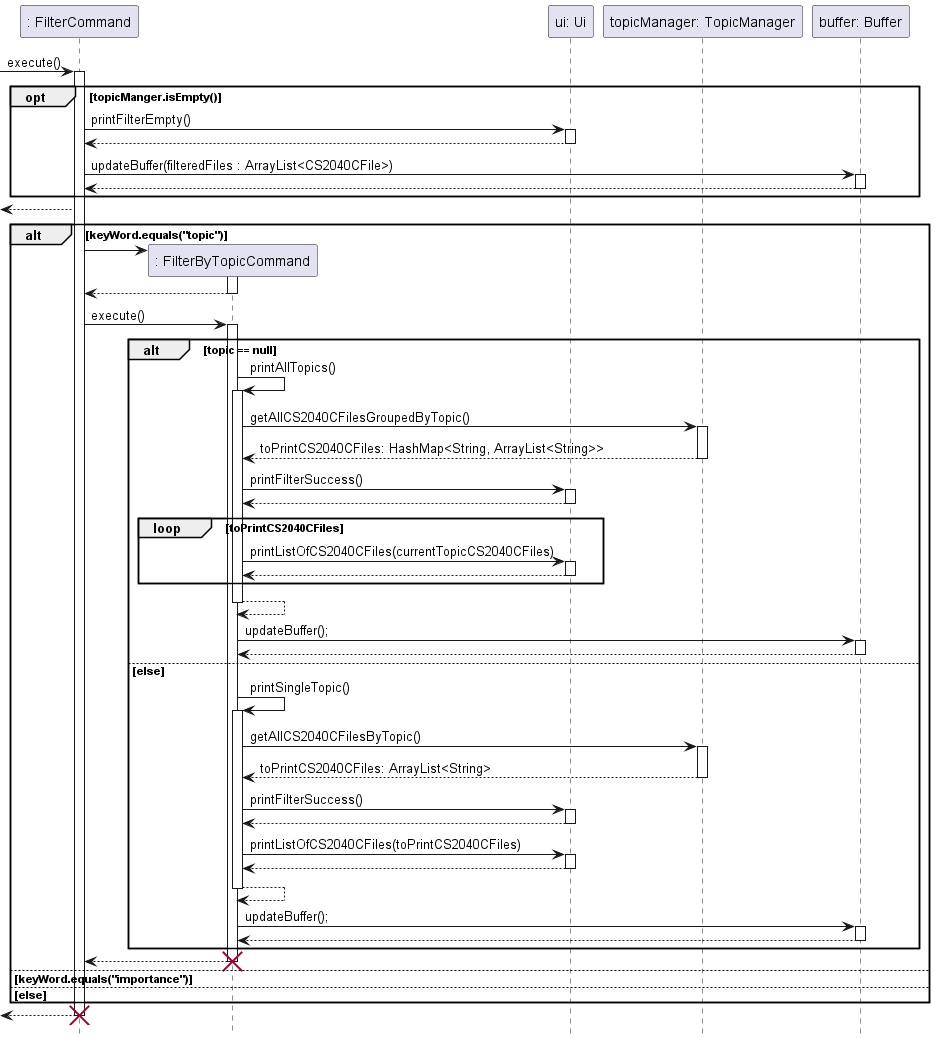

The diagram above was rendered by PlantUML. Its source (embedded in the PNG):
@startuml
hide footbox

participant ": FilterCommand" as FilterCommand
participant ": FilterByTopicCommand" as FilterByTopicCommand
participant "ui: Ui" as Ui
participant "topicManager: TopicManager" as TopicManager
participant "buffer: Buffer" as Buffer

-> FilterCommand : execute()
activate FilterCommand
    opt topicManger.isEmpty()
        FilterCommand -> Ui : printFilterEmpty()
        activate Ui
        return
        FilterCommand -> Buffer : updateBuffer(filteredFiles : ArrayList<CS2040CFile>)
        activate Buffer
        return
    end
    <-- FilterCommand
    alt keyWord.equals("topic")
        FilterCommand -> FilterByTopicCommand **
        activate FilterByTopicCommand
        return

        FilterCommand -> FilterByTopicCommand : execute()
        activate FilterByTopicCommand
            alt topic == null
                FilterByTopicCommand -> FilterByTopicCommand : printAllTopics()
                activate FilterByTopicCommand
                    FilterByTopicCommand -> TopicManager : getAllCS2040CFilesGroupedByTopic()
                    activate TopicManager
                    return toPrintCS2040CFiles: HashMap<String, ArrayList<String>>

                    FilterByTopicCommand -> Ui : printFilterSuccess()
                    activate Ui
                    return

                    loop toPrintCS2040CFiles
                        FilterByTopicCommand -> Ui : printListOfCS2040CFiles(currentTopicCS2040CFiles)
                        activate Ui
                        return
                    end
                return

                FilterByTopicCommand -> Buffer: updateBuffer();
                activate Buffer
                return
            else else
                FilterByTopicCommand -> FilterByTopicCommand : printSingleTopic()
                activate FilterByTopicCommand
                    FilterByTopicCommand -> TopicManager : getAllCS2040CFilesByTopic()
                    activate TopicManager
                    return toPrintCS2040CFiles: ArrayList<String>

                    FilterByTopicCommand -> Ui : printFilterSuccess()
                    activate Ui
                    return

                    FilterByTopicCommand -> Ui : printListOfCS2040CFiles(toPrintCS2040CFiles)
                    activate Ui
                    return
                return

                FilterByTopicCommand -> Buffer: updateBuffer();
                activate Buffer
                return
            end
        return
        destroy FilterByTopicCommand
    else keyWord.equals("importance")
    else else
    end
return
destroy FilterCommand
@enduml